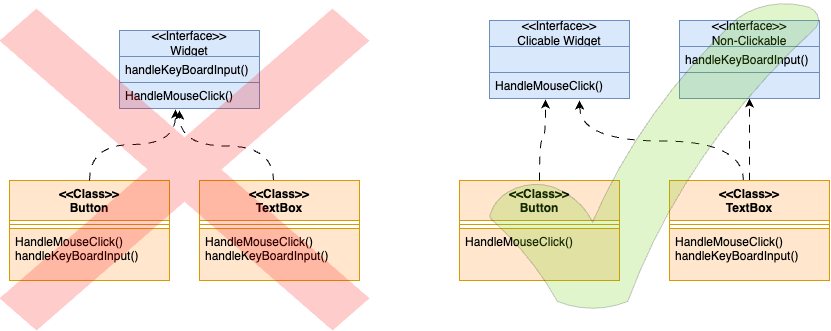

The diagram above was exported from draw.io. Its source (the exported page's mxGraphModel, read from the mxfile embedded in the PNG):
<mxGraphModel dx="913" dy="791" grid="1" gridSize="10" guides="1" tooltips="1" connect="1" arrows="1" fold="1" page="1" pageScale="1" pageWidth="3300" pageHeight="2339" math="0" shadow="0">
  <root>
    <mxCell id="0" />
    <mxCell id="1" parent="0" />
    <mxCell id="4" value="&amp;lt;&amp;lt;Interface&amp;gt;&amp;gt;&lt;br&gt;Widget" style="swimlane;fontStyle=0;childLayout=stackLayout;horizontal=1;startSize=26;fillColor=#dae8fc;horizontalStack=0;resizeParent=1;resizeParentMax=0;resizeLast=0;collapsible=1;marginBottom=0;whiteSpace=wrap;html=1;strokeColor=#6c8ebf;" vertex="1" parent="1">
      <mxGeometry x="140" y="190" width="140" height="78" as="geometry" />
    </mxCell>
    <mxCell id="5" value="handleKeyBoardInput()" style="text;strokeColor=#6c8ebf;fillColor=#dae8fc;align=left;verticalAlign=top;spacingLeft=4;spacingRight=4;overflow=hidden;rotatable=0;points=[[0,0.5],[1,0.5]];portConstraint=eastwest;whiteSpace=wrap;html=1;" vertex="1" parent="4">
      <mxGeometry y="26" width="140" height="26" as="geometry" />
    </mxCell>
    <mxCell id="6" value="HandleMouseClick()" style="text;strokeColor=#6c8ebf;fillColor=#dae8fc;align=left;verticalAlign=top;spacingLeft=4;spacingRight=4;overflow=hidden;rotatable=0;points=[[0,0.5],[1,0.5]];portConstraint=eastwest;whiteSpace=wrap;html=1;" vertex="1" parent="4">
      <mxGeometry y="52" width="140" height="26" as="geometry" />
    </mxCell>
    <mxCell id="8" value="&amp;lt;&amp;lt;Class&amp;gt;&amp;gt;&lt;div&gt;Button&lt;/div&gt;" style="swimlane;fontStyle=1;align=center;verticalAlign=top;childLayout=stackLayout;horizontal=1;startSize=40;horizontalStack=0;resizeParent=1;resizeParentMax=0;resizeLast=0;collapsible=1;marginBottom=0;whiteSpace=wrap;html=1;fillColor=#ffe6cc;strokeColor=#d79b00;" vertex="1" parent="1">
      <mxGeometry x="30" y="340" width="160" height="100" as="geometry" />
    </mxCell>
    <mxCell id="10" value="" style="line;strokeWidth=1;fillColor=#ffe6cc;align=left;verticalAlign=middle;spacingTop=-1;spacingLeft=3;spacingRight=3;rotatable=0;labelPosition=right;points=[];portConstraint=eastwest;strokeColor=#d79b00;" vertex="1" parent="8">
      <mxGeometry y="40" width="160" height="8" as="geometry" />
    </mxCell>
    <mxCell id="11" value="&lt;span style=&quot;color: rgb(0, 0, 0);&quot;&gt;HandleMouseClick()&lt;/span&gt;&lt;div&gt;&lt;span style=&quot;color: rgb(0, 0, 0);&quot;&gt;&lt;span style=&quot;color: rgb(0, 0, 0);&quot;&gt;handleKeyBoardInput()&lt;/span&gt;&lt;/span&gt;&lt;/div&gt;" style="text;strokeColor=#d79b00;fillColor=#ffe6cc;align=left;verticalAlign=top;spacingLeft=4;spacingRight=4;overflow=hidden;rotatable=0;points=[[0,0.5],[1,0.5]];portConstraint=eastwest;whiteSpace=wrap;html=1;" vertex="1" parent="8">
      <mxGeometry y="48" width="160" height="52" as="geometry" />
    </mxCell>
    <mxCell id="12" style="edgeStyle=orthogonalEdgeStyle;html=1;entryX=0.4;entryY=1.038;entryDx=0;entryDy=0;entryPerimeter=0;curved=1;dashed=1;dashPattern=8 8;" edge="1" parent="1" source="8" target="6">
      <mxGeometry relative="1" as="geometry" />
    </mxCell>
    <mxCell id="16" style="edgeStyle=orthogonalEdgeStyle;html=1;dashed=1;dashPattern=8 8;curved=1;exitX=0.463;exitY=0.01;exitDx=0;exitDy=0;exitPerimeter=0;" edge="1" parent="1" source="13">
      <mxGeometry relative="1" as="geometry">
        <mxPoint x="200" y="270" as="targetPoint" />
      </mxGeometry>
    </mxCell>
    <mxCell id="13" value="&amp;lt;&amp;lt;Class&amp;gt;&amp;gt;&lt;div&gt;TextBox&lt;/div&gt;" style="swimlane;fontStyle=1;align=center;verticalAlign=top;childLayout=stackLayout;horizontal=1;startSize=40;horizontalStack=0;resizeParent=1;resizeParentMax=0;resizeLast=0;collapsible=1;marginBottom=0;whiteSpace=wrap;html=1;fillColor=#ffe6cc;strokeColor=#d79b00;" vertex="1" parent="1">
      <mxGeometry x="220" y="340" width="160" height="100" as="geometry" />
    </mxCell>
    <mxCell id="14" value="" style="line;strokeWidth=1;fillColor=#ffe6cc;align=left;verticalAlign=middle;spacingTop=-1;spacingLeft=3;spacingRight=3;rotatable=0;labelPosition=right;points=[];portConstraint=eastwest;strokeColor=#d79b00;" vertex="1" parent="13">
      <mxGeometry y="40" width="160" height="8" as="geometry" />
    </mxCell>
    <mxCell id="15" value="&lt;span style=&quot;color: rgb(0, 0, 0);&quot;&gt;HandleMouseClick()&lt;/span&gt;&lt;div&gt;&lt;span style=&quot;color: rgb(0, 0, 0);&quot;&gt;&lt;span style=&quot;color: rgb(0, 0, 0);&quot;&gt;handleKeyBoardInput()&lt;/span&gt;&lt;/span&gt;&lt;/div&gt;" style="text;strokeColor=#d79b00;fillColor=#ffe6cc;align=left;verticalAlign=top;spacingLeft=4;spacingRight=4;overflow=hidden;rotatable=0;points=[[0,0.5],[1,0.5]];portConstraint=eastwest;whiteSpace=wrap;html=1;" vertex="1" parent="13">
      <mxGeometry y="48" width="160" height="52" as="geometry" />
    </mxCell>
    <mxCell id="17" value="&amp;lt;&amp;lt;Interface&amp;gt;&amp;gt;&lt;br&gt;Clicable Widget" style="swimlane;fontStyle=0;childLayout=stackLayout;horizontal=1;startSize=26;fillColor=#dae8fc;horizontalStack=0;resizeParent=1;resizeParentMax=0;resizeLast=0;collapsible=1;marginBottom=0;whiteSpace=wrap;html=1;strokeColor=#6c8ebf;" vertex="1" parent="1">
      <mxGeometry x="510" y="180" width="140" height="78" as="geometry" />
    </mxCell>
    <mxCell id="18" value="" style="text;strokeColor=#6c8ebf;fillColor=#dae8fc;align=left;verticalAlign=top;spacingLeft=4;spacingRight=4;overflow=hidden;rotatable=0;points=[[0,0.5],[1,0.5]];portConstraint=eastwest;whiteSpace=wrap;html=1;" vertex="1" parent="17">
      <mxGeometry y="26" width="140" height="26" as="geometry" />
    </mxCell>
    <mxCell id="19" value="HandleMouseClick()" style="text;strokeColor=#6c8ebf;fillColor=#dae8fc;align=left;verticalAlign=top;spacingLeft=4;spacingRight=4;overflow=hidden;rotatable=0;points=[[0,0.5],[1,0.5]];portConstraint=eastwest;whiteSpace=wrap;html=1;" vertex="1" parent="17">
      <mxGeometry y="52" width="140" height="26" as="geometry" />
    </mxCell>
    <mxCell id="20" value="&amp;lt;&amp;lt;Class&amp;gt;&amp;gt;&lt;div&gt;Button&lt;/div&gt;" style="swimlane;fontStyle=1;align=center;verticalAlign=top;childLayout=stackLayout;horizontal=1;startSize=40;horizontalStack=0;resizeParent=1;resizeParentMax=0;resizeLast=0;collapsible=1;marginBottom=0;whiteSpace=wrap;html=1;fillColor=#ffe6cc;strokeColor=#d79b00;" vertex="1" parent="1">
      <mxGeometry x="480" y="340" width="160" height="100" as="geometry" />
    </mxCell>
    <mxCell id="21" value="" style="line;strokeWidth=1;fillColor=#ffe6cc;align=left;verticalAlign=middle;spacingTop=-1;spacingLeft=3;spacingRight=3;rotatable=0;labelPosition=right;points=[];portConstraint=eastwest;strokeColor=#d79b00;" vertex="1" parent="20">
      <mxGeometry y="40" width="160" height="8" as="geometry" />
    </mxCell>
    <mxCell id="22" value="&lt;span style=&quot;color: rgb(0, 0, 0);&quot;&gt;HandleMouseClick()&lt;/span&gt;&lt;div&gt;&lt;br&gt;&lt;/div&gt;" style="text;strokeColor=#d79b00;fillColor=#ffe6cc;align=left;verticalAlign=top;spacingLeft=4;spacingRight=4;overflow=hidden;rotatable=0;points=[[0,0.5],[1,0.5]];portConstraint=eastwest;whiteSpace=wrap;html=1;" vertex="1" parent="20">
      <mxGeometry y="48" width="160" height="52" as="geometry" />
    </mxCell>
    <mxCell id="23" style="edgeStyle=orthogonalEdgeStyle;html=1;entryX=0.4;entryY=1.038;entryDx=0;entryDy=0;entryPerimeter=0;curved=1;dashed=1;dashPattern=8 8;" edge="1" parent="1" source="20" target="19">
      <mxGeometry relative="1" as="geometry" />
    </mxCell>
    <mxCell id="24" style="edgeStyle=orthogonalEdgeStyle;html=1;dashed=1;dashPattern=8 8;curved=1;exitX=0.463;exitY=0.01;exitDx=0;exitDy=0;exitPerimeter=0;" edge="1" parent="1" source="25">
      <mxGeometry relative="1" as="geometry">
        <mxPoint x="600" y="260" as="targetPoint" />
      </mxGeometry>
    </mxCell>
    <mxCell id="31" style="edgeStyle=orthogonalEdgeStyle;html=1;entryX=0.5;entryY=1;entryDx=0;entryDy=0;dashed=1;dashPattern=8 8;curved=1;" edge="1" parent="1" source="25" target="28">
      <mxGeometry relative="1" as="geometry" />
    </mxCell>
    <mxCell id="25" value="&amp;lt;&amp;lt;Class&amp;gt;&amp;gt;&lt;div&gt;TextBox&lt;/div&gt;" style="swimlane;fontStyle=1;align=center;verticalAlign=top;childLayout=stackLayout;horizontal=1;startSize=40;horizontalStack=0;resizeParent=1;resizeParentMax=0;resizeLast=0;collapsible=1;marginBottom=0;whiteSpace=wrap;html=1;fillColor=#ffe6cc;strokeColor=#d79b00;" vertex="1" parent="1">
      <mxGeometry x="690" y="340" width="160" height="100" as="geometry" />
    </mxCell>
    <mxCell id="26" value="" style="line;strokeWidth=1;fillColor=#ffe6cc;align=left;verticalAlign=middle;spacingTop=-1;spacingLeft=3;spacingRight=3;rotatable=0;labelPosition=right;points=[];portConstraint=eastwest;strokeColor=#d79b00;" vertex="1" parent="25">
      <mxGeometry y="40" width="160" height="8" as="geometry" />
    </mxCell>
    <mxCell id="27" value="&lt;span style=&quot;color: rgb(0, 0, 0);&quot;&gt;HandleMouseClick()&lt;/span&gt;&lt;div&gt;&lt;span style=&quot;color: rgb(0, 0, 0);&quot;&gt;&lt;span style=&quot;color: rgb(0, 0, 0);&quot;&gt;handleKeyBoardInput()&lt;/span&gt;&lt;/span&gt;&lt;/div&gt;" style="text;strokeColor=#d79b00;fillColor=#ffe6cc;align=left;verticalAlign=top;spacingLeft=4;spacingRight=4;overflow=hidden;rotatable=0;points=[[0,0.5],[1,0.5]];portConstraint=eastwest;whiteSpace=wrap;html=1;" vertex="1" parent="25">
      <mxGeometry y="48" width="160" height="52" as="geometry" />
    </mxCell>
    <mxCell id="28" value="&amp;lt;&amp;lt;Interface&amp;gt;&amp;gt;&lt;br&gt;Non-Clickable" style="swimlane;fontStyle=0;childLayout=stackLayout;horizontal=1;startSize=26;fillColor=#dae8fc;horizontalStack=0;resizeParent=1;resizeParentMax=0;resizeLast=0;collapsible=1;marginBottom=0;whiteSpace=wrap;html=1;strokeColor=#6c8ebf;" vertex="1" parent="1">
      <mxGeometry x="700" y="180" width="140" height="78" as="geometry" />
    </mxCell>
    <mxCell id="29" value="handleKeyBoardInput()" style="text;strokeColor=#6c8ebf;fillColor=#dae8fc;align=left;verticalAlign=top;spacingLeft=4;spacingRight=4;overflow=hidden;rotatable=0;points=[[0,0.5],[1,0.5]];portConstraint=eastwest;whiteSpace=wrap;html=1;" vertex="1" parent="28">
      <mxGeometry y="26" width="140" height="26" as="geometry" />
    </mxCell>
    <mxCell id="30" value="" style="text;strokeColor=#6c8ebf;fillColor=#dae8fc;align=left;verticalAlign=top;spacingLeft=4;spacingRight=4;overflow=hidden;rotatable=0;points=[[0,0.5],[1,0.5]];portConstraint=eastwest;whiteSpace=wrap;html=1;" vertex="1" parent="28">
      <mxGeometry y="52" width="140" height="26" as="geometry" />
    </mxCell>
    <mxCell id="32" value="" style="shape=mxgraph.mockup.markup.redX;fillColor=#ff0000;html=1;shadow=0;whiteSpace=wrap;strokeColor=none;strokeWidth=1;opacity=20;" vertex="1" parent="1">
      <mxGeometry x="20" y="168" width="370" height="322" as="geometry" />
    </mxCell>
    <mxCell id="33" value="" style="verticalLabelPosition=bottom;verticalAlign=top;html=1;shape=mxgraph.basic.tick;fillColor=#66CC00;opacity=20;" vertex="1" parent="1">
      <mxGeometry x="510" y="160" width="330" height="310" as="geometry" />
    </mxCell>
  </root>
</mxGraphModel>